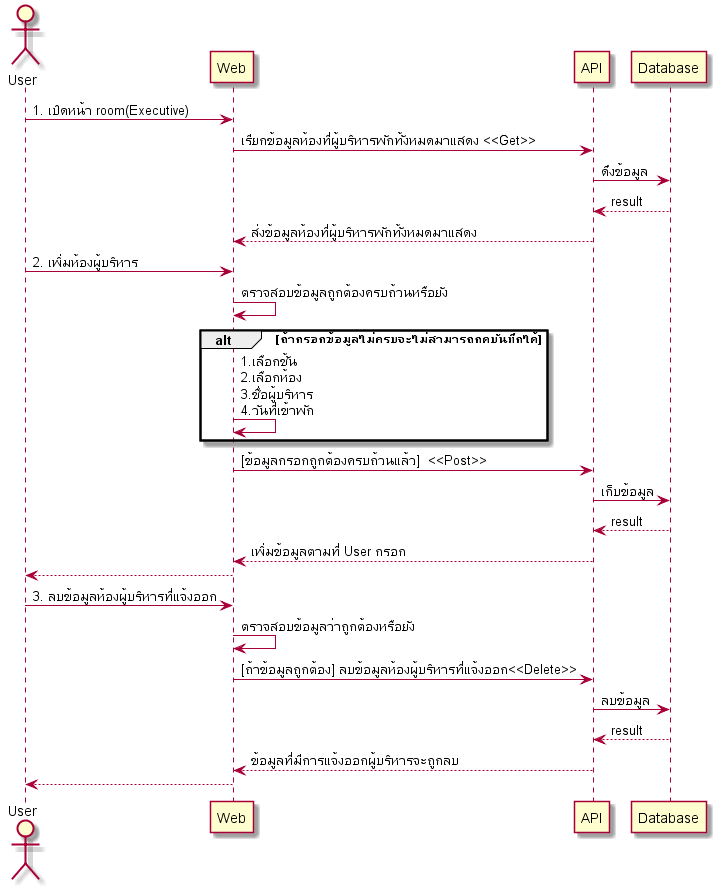

The diagram above was rendered by PlantUML. Its source (embedded in the PNG):
@startuml

actor User
participant "Web" as A
participant "API" as B
participant "Database" as C

User -> A: 1. เปิดหน้า room(Executive)
A -> B: เรียกข้อมูลห้องที่ผู้บริหารพักทั้งหมดมาแสดง <<Get>>
B -> C: ดึงข้อมูล
C --> B: result
B --> A: ส่งข้อมูลห้องที่ผู้บริหารพักทั้งหมดมาแสดง
User -> A:2. เพิ่มห้องผู้บริหาร
A -> A: ตรวจสอบข้อมูลถูกต้องครบถ้วนหรือยัง
           
alt ถ้ากรอกข้อมูลไม่ครบจะไม่สามารถกดบันทึกได้
A -> A: 1.เลือกชั้น\n2.เลือกห้อง\n3.ชื่อผู้บริหาร\n4.วันที่เข้าพัก
end

A -> B: [ข้อมูลกรอกถูกต้องครบถ้วนแล้ว]  <<Post>>
B -> C: เก็บข้อมูล
C --> B: result
B --> A: เพิ่มข้อมูลตามที่ User กรอก
A --> User

User -> A:3. ลบข้อมูลห้องผู้บริหารที่แจ้งออก 
A -> A: ตรวจสอบข้อมูลว่าถูกต้องหรือยัง
A -> B: [ถ้าข้อมูลถูกต้อง] ลบข้อมูลห้องผู้บริหารที่แจ้งออก<<Delete>>
B -> C: ลบข้อมูล
C --> B: result
B --> A: ข้อมูลที่มีการแจ้งออกผู้บริหารจะถูกลบ 
A --> User

@enduml